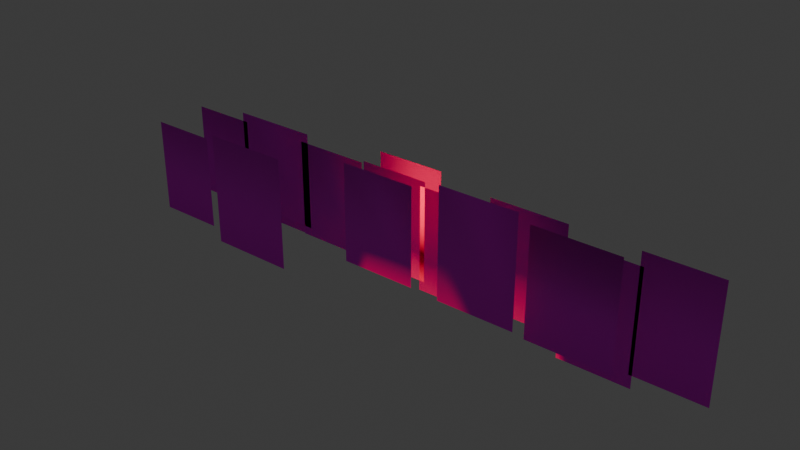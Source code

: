 # Source: crowdTest.blend  (saved by Blender 4.0.36; exported with 4.5.12 LTS)
import bpy
from mathutils import Matrix  # noqa: F401  (used for matrix-valued properties, if any)

bpy.ops.wm.read_factory_settings(use_empty=True)
scene = bpy.context.scene
scene.name = 'Scene'

# ---- collections
col_collection = bpy.data.collections.new('Collection'); scene.collection.children.link(col_collection)

# ---- images (referenced by path relative to the original .blend; pixels are not part of the script)
import os
ASSET_DIR = os.environ.get("B2B_ASSET_DIR", "")  # directory of the original .blend (textures are referenced by path, not embedded)
HERE = os.path.dirname(os.path.abspath(__file__))  # packed textures are extracted next to this script under _unpacked/

def load_image(name, relpath, width, height, colorspace="sRGB"):
    """Load a texture the original file referenced (path relative to the .blend, or extracted next to this script)."""
    p = next((c for c in (os.path.join(HERE, relpath), os.path.join(ASSET_DIR, relpath)) if relpath and os.path.exists(c)), "")
    if p:
        img = bpy.data.images.load(p, check_existing=True)
        img.name = name
    else:  # same state as the original file: an image datablock whose file is absent (Cycles renders it pink)
        img = bpy.data.images.new(name, width, height)
        img.source = "FILE"
        img.filepath = "//" + (relpath or name)
    img.colorspace_settings.name = colorspace
    return img
img_crowd_a_png = load_image('crowd_a.png', 'crowd_a.png', 1024, 1024, 'sRGB')

# ---- materials (node trees are filled in below, after node groups)
mat_material_001 = bpy.data.materials.new('Material.001')
mat_material_001.use_backface_culling = True

# ---- material node trees
mat_material_001.use_nodes = True; mat_material_001.node_tree.nodes.clear()
_N = mat_material_001.node_tree.nodes; _L = mat_material_001.node_tree.links
n0 = _N.new('ShaderNodeBsdfPrincipled'); n0.name = 'Principled BSDF'; n0.location = (229, 213)
n0.inputs[2].default_value = 1.0
n0.inputs[3].default_value = 1.45
n1 = _N.new('ShaderNodeOutputMaterial'); n1.name = 'Material Output'; n1.location = (519, 213)
n1.target = 'CYCLES'
n2 = _N.new('ShaderNodeTexImage'); n2.name = 'Image Texture'; n2.location = (-280, 280)
n2.image = img_crowd_a_png
n3 = _N.new('ShaderNodeOutputMaterial'); n3.name = 'Material Output.001'; n3.location = (0, 0)
n3.target = 'EEVEE'
n4 = _N.new('ShaderNodeMixShader'); n4.name = 'Mix Shader'; n4.location = (0, 0)
n4.label = 'Disable Shadow'
n4.hide = True
n5 = _N.new('ShaderNodeLightPath'); n5.name = 'Light Path'; n5.location = (0, 0)
n5.hide = True
n6 = _N.new('ShaderNodeBsdfTransparent'); n6.name = 'Transparent BSDF'; n6.location = (0, 0)
n6.hide = True
_L.new(n0.outputs[0], n1.inputs[0])
_L.new(n2.outputs[0], n0.inputs[0])
_L.new(n2.outputs[1], n0.inputs[4])
_L.new(n0.outputs[0], n4.inputs[1])
_L.new(n4.outputs[0], n3.inputs[0])
_L.new(n5.outputs[1], n4.inputs[0])
_L.new(n6.outputs[0], n4.inputs[2])
n1.is_active_output = True

# ---- world
world_world = bpy.data.worlds.new('World'); scene.world = world_world
world_world.use_nodes = True; world_world.node_tree.nodes.clear()
_N = world_world.node_tree.nodes; _L = world_world.node_tree.links
n0 = _N.new('ShaderNodeOutputWorld'); n0.name = 'World Output'; n0.location = (300, 300)
n1 = _N.new('ShaderNodeBackground'); n1.name = 'Background'; n1.location = (10, 300)
n1.inputs[0].default_value = (0.05088, 0.05088, 0.05088, 1.0)
_L.new(n1.outputs[0], n0.inputs[0])
n0.is_active_output = True
world_world.color = (0.05088, 0.05088, 0.05088)
world_world.use_sun_shadow = False
world_world.sun_shadow_jitter_overblur = 0.0

# ---- lights
light_spot = bpy.data.lights.new('Spot', 'SPOT')
light_spot.color = (1.0, 0.2275, 0.05463)
light_spot.transmission_factor = 0.0
light_spot.energy = 5000.0
light_spot.shadow_maximum_resolution = 0.006
light_spot.use_absolute_resolution = True
light_spot.spot_size = 0.5201
light_spot.use_soft_falloff = False

# ---- meshes
me_plane_001 = bpy.data.meshes.new('Plane.001')
me_plane_001.from_pydata([(3.751, 0.02768, 0.03318), (2.398, 0.02768, 0.03318), (3.751, 0.02768, 1.757), (2.398, 0.02768, 1.757), (0.0272, 0.02768, 0.03896), (-1.335, 0.02768, 0.03896), (0.0272, 0.02768, 1.786), (-1.335, 0.02768, 1.786), (2.717, 0.02768, 0.03647), (1.176, 0.02768, 0.03647), (2.717, 0.02768, 2.013), (1.176, 0.02768, 2.013), (1.334, 0.02768, 0.03896), (-0.02746, 0.02768, 0.03896), (1.334, 0.02768, 1.786), (-0.02746, 0.02768, 1.786), (-1.09, 0.02768, 0.08803), (-2.23, 0.02768, 0.08803), (-1.09, 0.02768, 1.9), (-2.23, 0.02768, 1.9), (-4.866, 0.02768, 2.057), (-3.431, 0.02768, 2.057), (-4.866, 0.02768, 0.0328), (-3.431, 0.02768, 0.0328), (3.639, 0.02768, 1.757), (4.992, 0.02768, 1.757), (3.639, 0.02768, 0.03318), (4.992, 0.02768, 0.03318), (-6.044, -1.845, 2.587), (-4.682, -1.845, 2.587), (-6.044, -1.845, 0.7039), (-4.682, -1.845, 0.7039), (0.9523, -1.845, 3.296), (2.493, -1.845, 3.296), (0.9523, -1.845, 1.141), (2.493, -1.845, 1.141), (-3.496, 0.02768, 1.786), (-2.134, 0.02768, 1.786), (-3.496, 0.02768, 0.03896), (-2.134, 0.02768, 0.03896), (-3.047, -0.7592, 0.7686), (-4.823, -0.7592, 0.7686), (-3.047, -0.7592, 2.762), (-4.823, -0.7592, 2.762), (-4.741, 0.0, 0.01896), (-6.233, 0.0, 0.01896), (-4.741, 0.0, 2.131), (-6.233, 0.0, 2.131), (-1.676, -0.7592, 0.5961), (-3.217, -0.7592, 0.5961), (-1.676, -0.7592, 2.572), (-3.217, -0.7592, 2.572), (5.478, -0.7592, 0.4386), (4.058, -0.7592, 0.4386), (5.478, -0.7592, 2.727), (4.058, -0.7592, 2.727), (4.123, -0.7592, 0.1785), (2.687, -0.7592, 0.1785), (4.123, -0.7592, 2.46), (2.687, -0.7592, 2.46), (-1.628, -0.7592, 2.616), (-0.1937, -0.7592, 2.616), (-1.628, -0.7592, 0.5924), (-0.1937, -0.7592, 0.5924), (-0.3001, -0.7592, 2.51), (1.357, -0.7592, 2.51), (-0.3001, -0.7592, 0.3989), (1.357, -0.7592, 0.3989), (-6.077, -0.7592, 2.585), (-4.716, -0.7592, 2.585), (-6.077, -0.7592, 0.7023), (-4.716, -0.7592, 0.7023), (1.208, -0.7592, 2.752), (2.748, -0.7592, 2.752), (1.208, -0.7592, 0.5961), (2.748, -0.7592, 0.5961), (-4.508, -1.845, 2.698), (-2.735, -1.845, 2.698), (-4.508, -1.845, 0.4235), (-2.735, -1.845, 0.4235), (-0.289, -0.1739, 0.1785), (-1.724, -0.1739, 0.1785), (-0.289, -0.1739, 2.588), (-1.724, -0.1739, 2.588), (0.1011, -1.495, 0.9115), (-1.439, -1.495, 0.9115), (0.1011, -1.495, 2.888), (-1.439, -1.495, 2.888), (2.467, -1.459, 2.93), (4.124, -1.459, 2.93), (2.467, -1.459, 0.8037), (4.124, -1.459, 0.8037)], [], [(56, 57, 59, 58), (63, 62, 60, 61), (0, 1, 3, 2), (4, 5, 7, 6), (79, 78, 76, 77), (52, 53, 55, 54), (48, 49, 51, 50), (44, 45, 47, 46), (40, 41, 43, 42), (23, 22, 20, 21), (27, 26, 24, 25), (16, 17, 19, 18), (35, 34, 32, 33), (67, 66, 64, 65), (75, 74, 72, 73), (31, 30, 28, 29), (8, 9, 11, 10), (71, 70, 68, 69), (12, 13, 15, 14), (39, 38, 36, 37), (80, 81, 83, 82), (84, 85, 87, 86), (91, 90, 88, 89)])
_uv = me_plane_001.uv_layers.new(name='UVMap')
_uv.uv.foreach_set('vector', [0.7735, 0.2527, 0.9663, 0.2527, 0.9663, 0.5008, 0.7735, 0.5008, 0.792, 0.001984, 0.9657, 0.001984, 0.9657, 0.2549, 0.792, 0.2549, 0.0, 0.75, 0.2207, 0.75, 0.2207, 1.0, 0.0, 1.0, 0.2197, 0.75, 0.4229, 0.75, 0.4229, 1.0, 0.2197, 1.0, 0.0, 0.000461, 0.1985, 0.000461, 0.1985, 0.2486, 0.0, 0.2486, 0.0008602, 0.2492, 0.1414, 0.2492, 0.1414, 0.5003, 0.0008602, 0.5003, 0.1406, 0.251, 0.3301, 0.251, 0.3301, 0.4985, 0.1406, 0.4985, 0.3302, 0.2505, 0.5287, 0.2505, 0.5287, 0.4965, 0.3302, 0.4965, 0.5356, 0.2495, 0.7637, 0.2495, 0.7637, 0.498, 0.5356, 0.498, 0.779, 0.5, 0.9801, 0.5, 0.9801, 0.75, 0.779, 0.75, 0.0, 0.5, 0.1832, 0.5, 0.1832, 0.75, 0.0, 0.75, 0.8325, 0.75, 0.9985, 0.75, 0.9985, 1.0, 0.8325, 1.0, 0.3875, 0.5, 0.5578, 0.5, 0.5578, 0.7451, 0.3875, 0.7451, 0.5656, 0.000732, 0.7632, 0.000732, 0.7632, 0.2503, 0.5656, 0.2503, 0.1992, 0.0008368, 0.364, 0.0008368, 0.364, 0.249, 0.1992, 0.249, 0.1853, 0.5, 0.374, 0.5, 0.374, 0.75, 0.1853, 0.75, 0.4199, 0.75, 0.6338, 0.75, 0.6338, 1.0, 0.4199, 1.0, 0.3666, 0.001271, 0.5578, 0.001271, 0.5578, 0.2498, 0.3666, 0.2498, 0.6357, 0.75, 0.8325, 0.75, 0.8325, 1.0, 0.6357, 1.0, 0.5654, 0.5, 0.7794, 0.5, 0.7794, 0.7441, 0.5654, 0.7441, 0.1397, 0.2491, 0.001976, 0.2491, 0.001976, 0.4986, 0.1397, 0.4986, 0.421, 0.7486, 0.6337, 0.7486, 0.6337, 1.0, 0.421, 1.0, 0.7803, 0.5015, 0.982, 0.5015, 0.982, 0.748, 0.7803, 0.748])
me_plane_001.materials.append(mat_material_001)
me_plane_001.update()
me_plane_001.normals_split_custom_set([tuple(v) for v in zip(*[iter([-2.184e-05, 0.8905, -0.4551, 2.174e-05, 0.8905, -0.4551, 3.906e-05, 0.5811, 0.8138, -3.888e-05, 0.5811, 0.8138, -2.184e-05, 0.8905, -0.4551, 2.174e-05, 0.8905, -0.4551, 4.282e-05, 0.4518, 0.8921, -4.262e-05, 0.4518, 0.8921, -0.1189, 0.9316, -0.3435, 0.1189, 0.9316, -0.3435, 0.7334, 0.2033, 0.6487, -0.7334, 0.2033, 0.6487, -2.184e-05, 0.8905, -0.4551, 2.174e-05, 0.8905, -0.4551, 4.282e-05, 0.4518, 0.8921, -4.262e-05, 0.4518, 0.8921, -2.184e-05, 0.8905, -0.4551, 2.174e-05, 0.8905, -0.4551, 4.282e-05, 0.4518, 0.8921, -4.262e-05, 0.4518, 0.8921, -2.184e-05, 0.8905, -0.4551, 2.174e-05, 0.8905, -0.4551, 4.282e-05, 0.4518, 0.8921, -4.262e-05, 0.4518, 0.8921, -0.1189, 0.9316, -0.3435, 0.1189, 0.9316, -0.3435, 0.7334, 0.3766, 0.566, -0.7334, 0.3766, 0.566, -2.184e-05, 0.8905, -0.4551, 2.174e-05, 0.8905, -0.4551, 2.968e-05, 0.7858, 0.6185, -2.954e-05, 0.7858, 0.6185, -0.1189, 0.9316, -0.3435, 0.1189, 0.9316, -0.3435, 0.7334, 0.6058, 0.3084, -0.7334, 0.6058, 0.3084, -0.1189, 0.8516, -0.5106, 0.1189, 0.8516, -0.5106, 0.7333, 0.04998, 0.678, -0.7333, 0.04998, 0.678, -0.1189, 0.9316, -0.3435, 0.1189, 0.9316, -0.3435, 0.7334, 0.3815, 0.5626, -0.7334, 0.3815, 0.5626, -0.1189, -0.9056, 0.4071, 0.1189, -0.9056, 0.4071, 0.7334, 0.217, 0.6443, -0.7334, 0.217, 0.6443, -0.1189, 0.9316, -0.3435, 0.1189, 0.9316, -0.3435, 0.7334, 0.6536, 0.187, -0.7334, 0.6536, 0.187, -0.1189, 0.9316, -0.3435, 0.1189, 0.9316, -0.3435, 0.7333, 0.3597, 0.5769, -0.7333, 0.3597, 0.5769, -0.1189, 0.9316, -0.3435, 0.1189, 0.9316, -0.3435, 0.7334, 0.5282, 0.428, -0.7334, 0.5282, 0.428, -2.184e-05, 0.8905, -0.4551, 2.174e-05, 0.8905, -0.4551, 4.282e-05, 0.4518, 0.8921, -4.262e-05, 0.4518, 0.8921, -0.1189, 0.9316, -0.3435, 0.1189, 0.9316, -0.3435, 0.7334, 0.3418, 0.5876, -0.7334, 0.3418, 0.5876, -2.184e-05, 0.8905, -0.4551, 2.174e-05, 0.8905, -0.4551, 4.282e-05, 0.4518, 0.8921, -4.262e-05, 0.4518, 0.8921, -0.1189, 0.9316, -0.3435, 0.1189, 0.9316, -0.3435, 0.7334, 0.2681, 0.6247, -0.7334, 0.2681, 0.6247, -2.184e-05, 0.8905, -0.4551, 2.174e-05, 0.8905, -0.4551, 2.379e-05, 0.8685, 0.4957, -2.368e-05, 0.8685, 0.4957, -2.184e-05, 0.8905, -0.4551, 2.174e-05, 0.8905, -0.4551, 3.906e-05, 0.5811, 0.8138, -3.888e-05, 0.5811, 0.8138, -0.1189, 0.9316, -0.3435, 0.1189, 0.9316, -0.3435, 0.7334, 0.3766, 0.566, -0.7334, 0.3766, 0.566, -2.184e-05, 0.8905, -0.4551, 2.174e-05, 0.8905, -0.4551, 4.797e-05, -0.03149, 0.9995, -4.775e-05, -0.03149, 0.9995])] * 3)])
arm_armature = bpy.data.armatures.new('Armature')  # bones are not reproduced

# ---- objects
ob_plane = bpy.data.objects.new('Plane', me_plane_001)
ob_armature = bpy.data.objects.new('Armature', arm_armature)
ob_spot = bpy.data.objects.new('Spot', light_spot)

# ---- transforms, parenting, visibility, modifiers, constraints
ob_plane.parent = ob_armature
ob_plane.matrix_parent_inverse = Matrix(((1.0, -0.0, 0.0, -0.0), (-0.0, 1.0, -0.0, 0.0), (0.0, -0.0, 1.0, -2.691), (-0.0, 0.0, -0.0, 1.0)))
ob_plane.location = (0.0, 0.0, 0.0)
ob_plane.visible_shadow = False
_vg = ob_plane.vertex_groups.new(name='Root')
for _i, _w in zip([32, 33, 34, 35], [0.5, 0.5, 0.5, 0.5]): _vg.add([_i], _w, 'REPLACE')
_vg = ob_plane.vertex_groups.new(name='GroupA')
_vg.add([24, 25, 26, 27, 36, 37, 38, 39, 40, 41, 42, 43, 72, 73, 74, 75, 88, 89, 90, 91], 1.0, 'REPLACE')
_vg = ob_plane.vertex_groups.new(name='Row1')
_vg.add([0, 1, 2, 3, 4, 5, 6, 7, 8, 9, 10, 11, 12, 13, 14, 15, 16, 17, 18, 19, 20, 21, 22, 23, 24, 25, 26, 27, 36, 37, 38, 39, 44, 45, 46, 47, 88, 89, 90, 91], 1.0, 'REPLACE')
_vg = ob_plane.vertex_groups.new(name='Row2')
_vg.add([40, 41, 42, 43, 48, 49, 50, 51, 52, 53, 54, 55, 56, 57, 58, 59, 60, 61, 62, 63, 64, 65, 66, 67, 68, 69, 70, 71, 72, 73, 74, 75, 80, 81, 82, 83, 84, 85, 86, 87], 1.0, 'REPLACE')
_vg = ob_plane.vertex_groups.new(name='Row3')
_vg.add([28, 29, 30, 31, 32, 33, 34, 35, 76, 77, 78, 79], 1.0, 'REPLACE')
_vg = ob_plane.vertex_groups.new(name='GroupB')
_vg.add([12, 13, 14, 15, 44, 45, 46, 47, 52, 53, 54, 55, 60, 61, 62, 63], 1.0, 'REPLACE')
_vg = ob_plane.vertex_groups.new(name='GroupC')
_vg.add([8, 9, 10, 11, 16, 17, 18, 19, 64, 65, 66, 67], 1.0, 'REPLACE')
_vg = ob_plane.vertex_groups.new(name='GroupD')
_vg.add([0, 1, 2, 3, 68, 69, 70, 71, 80, 81, 82, 83], 1.0, 'REPLACE')
_vg = ob_plane.vertex_groups.new(name='GroupE')
_vg.add([28, 29, 30, 31, 56, 57, 58, 59], 1.0, 'REPLACE')
_vg = ob_plane.vertex_groups.new(name='GroupF')
for _i, _w in zip([32, 33, 34, 35, 76, 77, 78, 79], [0.5, 0.5, 0.5, 0.5, 1.0, 1.0, 1.0, 1.0]): _vg.add([_i], _w, 'REPLACE')
_vg = ob_plane.vertex_groups.new(name='GroupG')
_vg.add([4, 5, 6, 7, 20, 21, 22, 23, 48, 49, 50, 51, 84, 85, 86, 87], 1.0, 'REPLACE')
_m = ob_plane.modifiers.new('Armature', 'ARMATURE')
_m.object = ob_armature
ob_armature.location = (0.0, 0.0, 2.691)
ob_spot.location = (0.0, 0.0, 9.481)
ob_spot.rotation_euler = (0.002242, -0.05606, 0.003862)

# ---- collection membership
col_collection.objects.link(ob_plane)
col_collection.objects.link(ob_armature)
col_collection.objects.link(ob_spot)

# ---- scene / render settings (as saved in the file)
scene.frame_start = 1; scene.frame_end = 125; scene.frame_set(59)
scene.render.engine = 'BLENDER_EEVEE_NEXT'
scene.cycles.sampling_pattern = 'TABULATED_SOBOL'
bpy.context.view_layer.update()

# ---- added for rendering (the .blend has no active camera): camera
cam_auto = bpy.data.cameras.new('AutoCamera')
cam_auto.lens = 50.0
cam_auto.sensor_width = 36.0
cam_auto.clip_end = 1000.0
ob_auto_camera = bpy.data.objects.new('AutoCamera', cam_auto)
scene.collection.objects.link(ob_auto_camera)
ob_auto_camera.location = (10.7841, -14.6161, 10.8242)
ob_auto_camera.rotation_euler = (1.09748, -7.21219e-08, 0.694738)
scene.camera = ob_auto_camera
bpy.context.view_layer.update()
